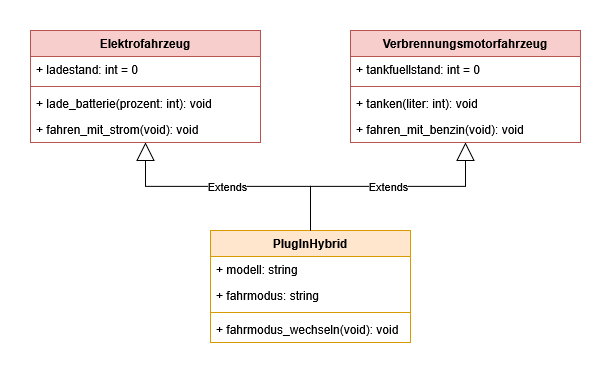

The diagram above was exported from draw.io. Its source (the exported page's mxGraphModel, read from the mxfile embedded in the PNG):
<mxGraphModel dx="1034" dy="409" grid="1" gridSize="10" guides="1" tooltips="1" connect="1" arrows="1" fold="1" page="1" pageScale="1" pageWidth="827" pageHeight="1169" math="0" shadow="0">
  <root>
    <mxCell id="0" />
    <mxCell id="1" parent="0" />
    <mxCell id="ouGo8xsbE3St2x3m8OEg-1" value="Elektrofahrzeug" style="swimlane;fontStyle=1;align=center;verticalAlign=top;childLayout=stackLayout;horizontal=1;startSize=26;horizontalStack=0;resizeParent=1;resizeParentMax=0;resizeLast=0;collapsible=1;marginBottom=0;whiteSpace=wrap;html=1;fillColor=#f8cecc;strokeColor=#b85450;" parent="1" vertex="1">
      <mxGeometry x="120" y="40" width="230" height="112" as="geometry" />
    </mxCell>
    <mxCell id="ouGo8xsbE3St2x3m8OEg-2" value="&lt;div&gt;+ ladestand: int = 0&lt;/div&gt;" style="text;strokeColor=none;fillColor=none;align=left;verticalAlign=top;spacingLeft=4;spacingRight=4;overflow=hidden;rotatable=0;points=[[0,0.5],[1,0.5]];portConstraint=eastwest;whiteSpace=wrap;html=1;" parent="ouGo8xsbE3St2x3m8OEg-1" vertex="1">
      <mxGeometry y="26" width="230" height="26" as="geometry" />
    </mxCell>
    <mxCell id="ouGo8xsbE3St2x3m8OEg-3" value="" style="line;strokeWidth=1;fillColor=none;align=left;verticalAlign=middle;spacingTop=-1;spacingLeft=3;spacingRight=3;rotatable=0;labelPosition=right;points=[];portConstraint=eastwest;strokeColor=inherit;" parent="ouGo8xsbE3St2x3m8OEg-1" vertex="1">
      <mxGeometry y="52" width="230" height="8" as="geometry" />
    </mxCell>
    <mxCell id="ouGo8xsbE3St2x3m8OEg-4" value="+ lade_batterie(prozent: int): void" style="text;strokeColor=none;fillColor=none;align=left;verticalAlign=top;spacingLeft=4;spacingRight=4;overflow=hidden;rotatable=0;points=[[0,0.5],[1,0.5]];portConstraint=eastwest;whiteSpace=wrap;html=1;" parent="ouGo8xsbE3St2x3m8OEg-1" vertex="1">
      <mxGeometry y="60" width="230" height="26" as="geometry" />
    </mxCell>
    <mxCell id="ouGo8xsbE3St2x3m8OEg-52" value="+ fahren_mit_strom(void): void" style="text;strokeColor=none;fillColor=none;align=left;verticalAlign=top;spacingLeft=4;spacingRight=4;overflow=hidden;rotatable=0;points=[[0,0.5],[1,0.5]];portConstraint=eastwest;whiteSpace=wrap;html=1;" parent="ouGo8xsbE3St2x3m8OEg-1" vertex="1">
      <mxGeometry y="86" width="230" height="26" as="geometry" />
    </mxCell>
    <mxCell id="ouGo8xsbE3St2x3m8OEg-11" value="PlugInHybrid" style="swimlane;fontStyle=1;align=center;verticalAlign=top;childLayout=stackLayout;horizontal=1;startSize=26;horizontalStack=0;resizeParent=1;resizeParentMax=0;resizeLast=0;collapsible=1;marginBottom=0;whiteSpace=wrap;html=1;fillColor=#ffe6cc;strokeColor=#d79b00;" parent="1" vertex="1">
      <mxGeometry x="300" y="240" width="200" height="112" as="geometry">
        <mxRectangle x="190" y="280" width="70" height="30" as="alternateBounds" />
      </mxGeometry>
    </mxCell>
    <mxCell id="ouGo8xsbE3St2x3m8OEg-12" value="&lt;div&gt;+ modell: string&lt;/div&gt;" style="text;strokeColor=none;fillColor=none;align=left;verticalAlign=top;spacingLeft=4;spacingRight=4;overflow=hidden;rotatable=0;points=[[0,0.5],[1,0.5]];portConstraint=eastwest;whiteSpace=wrap;html=1;" parent="ouGo8xsbE3St2x3m8OEg-11" vertex="1">
      <mxGeometry y="26" width="200" height="26" as="geometry" />
    </mxCell>
    <mxCell id="9JGTw6nfhYtAahw3-cwn-1" value="&lt;div&gt;+ fahrmodus: string&lt;/div&gt;" style="text;strokeColor=none;fillColor=none;align=left;verticalAlign=top;spacingLeft=4;spacingRight=4;overflow=hidden;rotatable=0;points=[[0,0.5],[1,0.5]];portConstraint=eastwest;whiteSpace=wrap;html=1;" parent="ouGo8xsbE3St2x3m8OEg-11" vertex="1">
      <mxGeometry y="52" width="200" height="26" as="geometry" />
    </mxCell>
    <mxCell id="ouGo8xsbE3St2x3m8OEg-15" value="" style="line;strokeWidth=1;fillColor=none;align=left;verticalAlign=middle;spacingTop=-1;spacingLeft=3;spacingRight=3;rotatable=0;labelPosition=right;points=[];portConstraint=eastwest;strokeColor=inherit;" parent="ouGo8xsbE3St2x3m8OEg-11" vertex="1">
      <mxGeometry y="78" width="200" height="8" as="geometry" />
    </mxCell>
    <mxCell id="ouGo8xsbE3St2x3m8OEg-16" value="+ fahrmodus_wechseln(void): void" style="text;strokeColor=none;fillColor=none;align=left;verticalAlign=top;spacingLeft=4;spacingRight=4;overflow=hidden;rotatable=0;points=[[0,0.5],[1,0.5]];portConstraint=eastwest;whiteSpace=wrap;html=1;" parent="ouGo8xsbE3St2x3m8OEg-11" vertex="1">
      <mxGeometry y="86" width="200" height="26" as="geometry" />
    </mxCell>
    <mxCell id="ouGo8xsbE3St2x3m8OEg-53" value="Verbrennungsmotorfahrzeug" style="swimlane;fontStyle=1;align=center;verticalAlign=top;childLayout=stackLayout;horizontal=1;startSize=26;horizontalStack=0;resizeParent=1;resizeParentMax=0;resizeLast=0;collapsible=1;marginBottom=0;whiteSpace=wrap;html=1;fillColor=#f8cecc;strokeColor=#b85450;" parent="1" vertex="1">
      <mxGeometry x="440" y="40" width="230" height="112" as="geometry" />
    </mxCell>
    <mxCell id="ouGo8xsbE3St2x3m8OEg-54" value="&lt;div&gt;+ tankfuellstand: int = 0&lt;/div&gt;" style="text;strokeColor=none;fillColor=none;align=left;verticalAlign=top;spacingLeft=4;spacingRight=4;overflow=hidden;rotatable=0;points=[[0,0.5],[1,0.5]];portConstraint=eastwest;whiteSpace=wrap;html=1;" parent="ouGo8xsbE3St2x3m8OEg-53" vertex="1">
      <mxGeometry y="26" width="230" height="26" as="geometry" />
    </mxCell>
    <mxCell id="ouGo8xsbE3St2x3m8OEg-55" value="" style="line;strokeWidth=1;fillColor=none;align=left;verticalAlign=middle;spacingTop=-1;spacingLeft=3;spacingRight=3;rotatable=0;labelPosition=right;points=[];portConstraint=eastwest;strokeColor=inherit;" parent="ouGo8xsbE3St2x3m8OEg-53" vertex="1">
      <mxGeometry y="52" width="230" height="8" as="geometry" />
    </mxCell>
    <mxCell id="ouGo8xsbE3St2x3m8OEg-56" value="+ tanken(liter: int): void" style="text;strokeColor=none;fillColor=none;align=left;verticalAlign=top;spacingLeft=4;spacingRight=4;overflow=hidden;rotatable=0;points=[[0,0.5],[1,0.5]];portConstraint=eastwest;whiteSpace=wrap;html=1;" parent="ouGo8xsbE3St2x3m8OEg-53" vertex="1">
      <mxGeometry y="60" width="230" height="26" as="geometry" />
    </mxCell>
    <mxCell id="ouGo8xsbE3St2x3m8OEg-57" value="+ fahren_mit_benzin(void): void" style="text;strokeColor=none;fillColor=none;align=left;verticalAlign=top;spacingLeft=4;spacingRight=4;overflow=hidden;rotatable=0;points=[[0,0.5],[1,0.5]];portConstraint=eastwest;whiteSpace=wrap;html=1;" parent="ouGo8xsbE3St2x3m8OEg-53" vertex="1">
      <mxGeometry y="86" width="230" height="26" as="geometry" />
    </mxCell>
    <mxCell id="ouGo8xsbE3St2x3m8OEg-58" value="Extends" style="endArrow=block;endSize=16;endFill=0;html=1;rounded=0;exitX=0.5;exitY=0;exitDx=0;exitDy=0;edgeStyle=orthogonalEdgeStyle;entryX=0.5;entryY=1;entryDx=0;entryDy=0;" parent="1" source="ouGo8xsbE3St2x3m8OEg-11" target="ouGo8xsbE3St2x3m8OEg-1" edge="1">
      <mxGeometry width="160" relative="1" as="geometry">
        <mxPoint x="110" y="220" as="sourcePoint" />
        <mxPoint x="230" y="180" as="targetPoint" />
      </mxGeometry>
    </mxCell>
    <mxCell id="ouGo8xsbE3St2x3m8OEg-59" value="Extends" style="endArrow=block;endSize=16;endFill=0;html=1;rounded=0;exitX=0.5;exitY=0;exitDx=0;exitDy=0;edgeStyle=orthogonalEdgeStyle;entryX=0.5;entryY=1;entryDx=0;entryDy=0;" parent="1" source="ouGo8xsbE3St2x3m8OEg-11" target="ouGo8xsbE3St2x3m8OEg-53" edge="1">
      <mxGeometry width="160" relative="1" as="geometry">
        <mxPoint x="410" y="250" as="sourcePoint" />
        <mxPoint x="245" y="162" as="targetPoint" />
      </mxGeometry>
    </mxCell>
  </root>
</mxGraphModel>